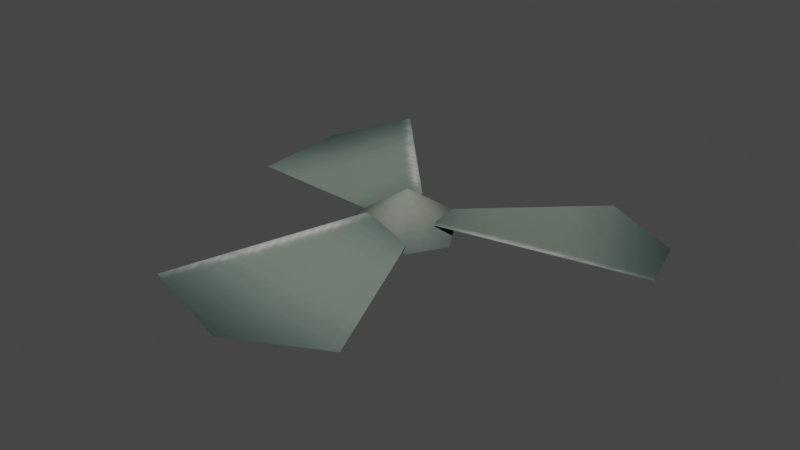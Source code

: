 # Source: roof_fan_blade.blend  (saved by Blender 3.4.6; exported with 4.5.12 LTS)
import bpy
from mathutils import Matrix  # noqa: F401  (used for matrix-valued properties, if any)

bpy.ops.wm.read_factory_settings(use_empty=True)
scene = bpy.context.scene
scene.name = 'Scene'

# ---- collections
col_collection = bpy.data.collections.new('Collection'); scene.collection.children.link(col_collection)

# ---- images (referenced by path relative to the original .blend; pixels are not part of the script)
import os
ASSET_DIR = os.environ.get("B2B_ASSET_DIR", "")  # directory of the original .blend (textures are referenced by path, not embedded)
HERE = os.path.dirname(os.path.abspath(__file__))  # packed textures are extracted next to this script under _unpacked/

def load_image(name, relpath, width, height, colorspace="sRGB"):
    """Load a texture the original file referenced (path relative to the .blend, or extracted next to this script)."""
    p = next((c for c in (os.path.join(HERE, relpath), os.path.join(ASSET_DIR, relpath)) if relpath and os.path.exists(c)), "")
    if p:
        img = bpy.data.images.load(p, check_existing=True)
        img.name = name
    else:  # same state as the original file: an image datablock whose file is absent (Cycles renders it pink)
        img = bpy.data.images.new(name, width, height)
        img.source = "FILE"
        img.filepath = "//" + (relpath or name)
    img.colorspace_settings.name = colorspace
    return img
img_image_0 = load_image('Image_0', '_unpacked/Image_0.2d85043c.png', 256, 512, 'sRGB')

# ---- materials (node trees are filled in below, after node groups)
mat_metalbits01 = bpy.data.materials.new('metalbits01')
mat_metalbits01.use_backface_culling = True
mat_metalbits01.use_transparent_shadow = False

# ---- material node trees
mat_metalbits01.use_nodes = True; mat_metalbits01.node_tree.nodes.clear()
_N = mat_metalbits01.node_tree.nodes; _L = mat_metalbits01.node_tree.links
n0 = _N.new('ShaderNodeBsdfPrincipled'); n0.name = 'Principled BSDF'; n0.location = (10, 300)
n0.distribution = 'GGX'
n0.subsurface_method = 'RANDOM_WALK_SKIN'
n0.inputs[2].default_value = 1.0
n0.inputs[27].default_value = (0.0, 0.0, 0.0, 1.0)
n0.inputs[28].default_value = 1.0
n1 = _N.new('ShaderNodeOutputMaterial'); n1.name = 'Material Output'; n1.location = (320, 270)
n2 = _N.new('ShaderNodeTexImage'); n2.name = 'Image Texture'; n2.location = (-440, 210)
n2.label = 'BASE COLOR'
n2.image = img_image_0
_L.new(n0.outputs[0], n1.inputs[0])
_L.new(n2.outputs[0], n0.inputs[0])
_L.new(n2.outputs[1], n0.inputs[4])
n1.is_active_output = True

# ---- world
world_world = bpy.data.worlds.new('World'); scene.world = world_world
world_world.use_nodes = True; world_world.node_tree.nodes.clear()
_N = world_world.node_tree.nodes; _L = world_world.node_tree.links
n0 = _N.new('ShaderNodeOutputWorld'); n0.name = 'World Output'; n0.location = (300, 300)
n1 = _N.new('ShaderNodeBackground'); n1.name = 'Background'; n1.location = (10, 300)
n1.inputs[0].default_value = (0.05088, 0.05088, 0.05088, 1.0)
_L.new(n1.outputs[0], n0.inputs[0])
n0.is_active_output = True
world_world.color = (0.05088, 0.05088, 0.05088)
world_world.use_sun_shadow = False
world_world.sun_shadow_jitter_overblur = 0.0

# ---- meshes
me_rsrc_world_prop_outershell_metal_parts_roof_fan_01_blade_mesh_0 = bpy.data.meshes.new('rsrc.world.prop.outershell.metal_parts.roof_fan_01_blade-Mesh[0')
me_rsrc_world_prop_outershell_metal_parts_roof_fan_01_blade_mesh_0.from_pydata([(-0.03719, -0.13, 0.1156), (-0.4704, -0.12, 0.5852), (-0.6582, -0.06923, 0.38), (-0.1187, -0.1, -0.02557), (-0.6554, -0.06, 0.06479), (0.1199, -0.13, -0.02775), (0.7462, -0.12, 0.1075), (0.6582, -0.06923, 0.38), (0.03593, -0.1, 0.1177), (0.3796, -0.06, 0.5425), (-0.084, -0.13, -0.08999), (-0.28, -0.12, -0.7), (1.068e-07, -0.06923, -0.76), (0.084, -0.1, -0.08999), (0.28, -0.06, -0.6), (0.1763, -0.08, -0.02777), (0.06413, -0.08, 0.1666), (0.0, -0.2, 1.567e-07), (-0.06413, -0.08, 0.1666), (0.1122, -0.08, -0.1388), (-0.1763, -0.08, -0.02777), (-0.1122, -0.08, -0.1388)], [], [(0, 1, 2), (2, 3, 0), (4, 3, 2), (5, 6, 7), (7, 8, 5), (9, 8, 7), (10, 11, 12), (12, 13, 10), (14, 13, 12), (15, 16, 17), (16, 18, 17), (19, 15, 17), (18, 20, 17), (21, 19, 17), (20, 21, 17)])
me_rsrc_world_prop_outershell_metal_parts_roof_fan_01_blade_mesh_0.polygons.foreach_set('use_smooth', [True] * 15)
_uv = me_rsrc_world_prop_outershell_metal_parts_roof_fan_01_blade_mesh_0.uv_layers.new(name='UVMap')
_uv.uv.foreach_set('vector', [0.6503, 0.6332, 0.722, 0.5428, 0.6496, 0.5346, 0.6496, 0.5346, 0.6077, 0.6335, 0.6503, 0.6332, 0.5851, 0.5585, 0.6077, 0.6335, 0.6496, 0.5346, 0.6503, 0.6332, 0.722, 0.5428, 0.6496, 0.5346, 0.6496, 0.5346, 0.6077, 0.6335, 0.6503, 0.6332, 0.5851, 0.5585, 0.6077, 0.6335, 0.6496, 0.5346, 0.6503, 0.6332, 0.722, 0.5428, 0.6496, 0.5346, 0.6496, 0.5346, 0.6077, 0.6335, 0.6503, 0.6332, 0.5851, 0.5585, 0.6077, 0.6335, 0.6496, 0.5346, -0.6901, 0.8709, -0.7284, 0.9021, -0.7504, 0.8754, -0.7284, 0.9021, -0.7723, 0.9021, -0.7504, 0.8754, -0.712, 0.8531, -0.6901, 0.8709, -0.7504, 0.8754, -0.7723, 0.9021, -0.8107, 0.8709, -0.7504, 0.8754, -0.7887, 0.8531, -0.712, 0.8531, -0.7504, 0.8754, -0.8107, 0.8709, -0.7887, 0.8531, -0.7504, 0.8754])
me_rsrc_world_prop_outershell_metal_parts_roof_fan_01_blade_mesh_0.materials.append(mat_metalbits01)
me_rsrc_world_prop_outershell_metal_parts_roof_fan_01_blade_mesh_0.update()
me_rsrc_world_prop_outershell_metal_parts_roof_fan_01_blade_mesh_0.normals_split_custom_set([tuple(v) for v in zip(*[iter([-0.1473, -0.9817, -0.1203, -0.1438, -0.9833, -0.1117, -0.1196, -0.9895, -0.08143, -0.1196, -0.9895, -0.08143, -0.1315, -0.9862, -0.1001, -0.1473, -0.9817, -0.1203, -0.07929, -0.9964, -0.02988, -0.1315, -0.9862, -0.1001, -0.1196, -0.9895, -0.08143, -0.02788, -0.9827, 0.1833, -0.02233, -0.9841, 0.1761, -0.008784, -0.99, 0.1409, -0.008784, -0.99, 0.1409, -0.01843, -0.987, 0.1595, -0.02788, -0.9827, 0.1833, 0.01475, -0.9965, 0.08191, -0.01843, -0.987, 0.1595, -0.008784, -0.99, 0.1409, 0.1726, -0.9827, -0.06748, 0.1637, -0.9841, -0.06873, 0.1264, -0.99, -0.06285, 0.1264, -0.99, -0.06285, 0.1474, -0.987, -0.0638, 0.1726, -0.9827, -0.06748, 0.06356, -0.9965, -0.05373, 0.1474, -0.987, -0.0638, 0.1264, -0.99, -0.06285, 0.5607, -0.8279, -0.01673, 0.2659, -0.8279, 0.4939, -7.516e-09, -1.0, 6.388e-08, 0.2659, -0.8279, 0.4939, -0.2659, -0.8279, 0.4939, -7.516e-09, -1.0, 6.388e-08, 0.2948, -0.8279, -0.4772, 0.5607, -0.8279, -0.01673, -7.516e-09, -1.0, 6.388e-08, -0.2659, -0.8279, 0.4939, -0.5607, -0.8279, -0.01673, -7.516e-09, -1.0, 6.388e-08, -0.2948, -0.8279, -0.4772, 0.2948, -0.8279, -0.4772, -7.516e-09, -1.0, 6.388e-08, -0.5607, -0.8279, -0.01673, -0.2948, -0.8279, -0.4772, -7.516e-09, -1.0, 6.388e-08])] * 3)])

# ---- objects
ob_metal_parts_roof_fan_01_blade_mesh_0 = bpy.data.objects.new('metal_parts.roof_fan_01_blade-Mesh[0]', me_rsrc_world_prop_outershell_metal_parts_roof_fan_01_blade_mesh_0)

# ---- transforms, parenting, visibility, modifiers, constraints
ob_metal_parts_roof_fan_01_blade_mesh_0.location = (0.0, 0.0, 0.0)
ob_metal_parts_roof_fan_01_blade_mesh_0.rotation_mode = 'QUATERNION'
ob_metal_parts_roof_fan_01_blade_mesh_0.rotation_quaternion = (0.7071, -0.7071, -1.57e-16, -9.358e-24)

# ---- collection membership
scene.collection.objects.link(ob_metal_parts_roof_fan_01_blade_mesh_0)

# ---- scene / render settings (as saved in the file)
scene.frame_start = 1; scene.frame_end = 250; scene.frame_set(1)
scene.render.engine = 'BLENDER_EEVEE_NEXT'
scene.cycles.sampling_pattern = 'TABULATED_SOBOL'
scene.cycles.use_light_tree = False
scene.view_settings.view_transform = 'Filmic'
bpy.context.view_layer.update()

# ---- added for rendering (the .blend has no active camera and no usable light): camera, sun
cam_auto = bpy.data.cameras.new('AutoCamera')
cam_auto.lens = 50.0
cam_auto.sensor_width = 36.0
cam_auto.clip_end = 1000.0
ob_auto_camera = bpy.data.objects.new('AutoCamera', cam_auto)
scene.collection.objects.link(ob_auto_camera)
ob_auto_camera.location = (1.84798, -2.25214, 1.57317)
ob_auto_camera.rotation_euler = (1.09748, -7.21219e-08, 0.694738)
scene.camera = ob_auto_camera
light_auto_sun = bpy.data.lights.new('AutoSun', 'SUN')
light_auto_sun.energy = 3.0
light_auto_sun.angle = 0.0523599
ob_auto_sun = bpy.data.objects.new('AutoSun', light_auto_sun)
scene.collection.objects.link(ob_auto_sun)
ob_auto_sun.rotation_euler = (0.872665, 0.174533, 0.523599)
bpy.context.view_layer.update()
